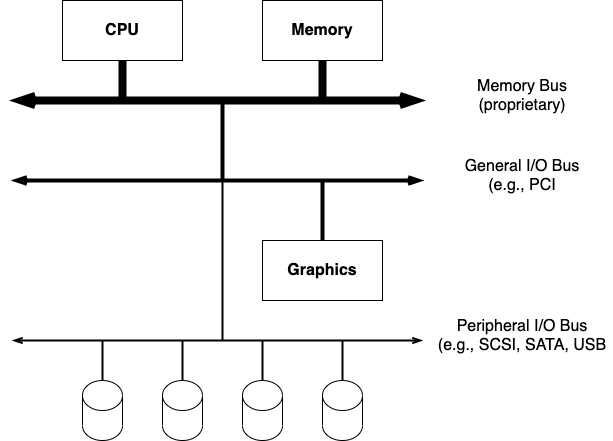

The diagram above was exported from draw.io. Its source (the exported page's mxGraphModel, read from the mxfile embedded in the PNG):
<mxGraphModel dx="1746" dy="1119" grid="1" gridSize="10" guides="1" tooltips="1" connect="1" arrows="1" fold="1" page="1" pageScale="1" pageWidth="827" pageHeight="1169" math="0" shadow="0">
  <root>
    <mxCell id="0" />
    <mxCell id="1" parent="0" />
    <mxCell id="8" style="edgeStyle=none;rounded=0;orthogonalLoop=1;jettySize=auto;html=1;exitX=0.5;exitY=1;exitDx=0;exitDy=0;strokeWidth=8;endArrow=none;endFill=0;" parent="1" source="2" edge="1">
      <mxGeometry relative="1" as="geometry">
        <mxPoint x="300" y="240" as="targetPoint" />
      </mxGeometry>
    </mxCell>
    <mxCell id="2" value="&lt;font style=&quot;font-size: 16px;&quot;&gt;&lt;b&gt;CPU&lt;/b&gt;&lt;/font&gt;" style="rounded=0;whiteSpace=wrap;html=1;" parent="1" vertex="1">
      <mxGeometry x="240" y="140" width="120" height="60" as="geometry" />
    </mxCell>
    <mxCell id="9" style="edgeStyle=none;rounded=0;orthogonalLoop=1;jettySize=auto;html=1;exitX=0.5;exitY=1;exitDx=0;exitDy=0;startArrow=none;startFill=0;endArrow=none;endFill=0;strokeWidth=8;" parent="1" source="3" edge="1">
      <mxGeometry relative="1" as="geometry">
        <mxPoint x="500" y="240" as="targetPoint" />
      </mxGeometry>
    </mxCell>
    <mxCell id="3" value="&lt;font style=&quot;font-size: 16px;&quot;&gt;&lt;b&gt;Memory&lt;/b&gt;&lt;/font&gt;" style="rounded=0;whiteSpace=wrap;html=1;" parent="1" vertex="1">
      <mxGeometry x="440" y="140" width="120" height="60" as="geometry" />
    </mxCell>
    <mxCell id="7" value="" style="endArrow=openThin;startArrow=openThin;html=1;rounded=0;strokeWidth=8;startFill=0;endFill=0;" parent="1" edge="1">
      <mxGeometry width="50" height="50" relative="1" as="geometry">
        <mxPoint x="190" y="240" as="sourcePoint" />
        <mxPoint x="600" y="240" as="targetPoint" />
      </mxGeometry>
    </mxCell>
    <mxCell id="10" value="&lt;font style=&quot;font-size: 16px;&quot;&gt;Memory Bus (proprietary)&lt;/font&gt;" style="text;html=1;strokeColor=none;fillColor=none;align=center;verticalAlign=middle;whiteSpace=wrap;rounded=0;" parent="1" vertex="1">
      <mxGeometry x="645" y="220" width="110" height="30" as="geometry" />
    </mxCell>
    <mxCell id="11" value="" style="endArrow=openThin;startArrow=openThin;html=1;rounded=0;strokeWidth=4;startFill=0;endFill=0;" parent="1" edge="1">
      <mxGeometry width="50" height="50" relative="1" as="geometry">
        <mxPoint x="190" y="320" as="sourcePoint" />
        <mxPoint x="600" y="320" as="targetPoint" />
      </mxGeometry>
    </mxCell>
    <mxCell id="12" value="" style="endArrow=openThin;startArrow=openThin;html=1;rounded=0;strokeWidth=2;startFill=0;endFill=0;" parent="1" edge="1">
      <mxGeometry width="50" height="50" relative="1" as="geometry">
        <mxPoint x="190" y="480" as="sourcePoint" />
        <mxPoint x="600" y="480" as="targetPoint" />
      </mxGeometry>
    </mxCell>
    <mxCell id="13" value="" style="endArrow=none;startArrow=none;html=1;rounded=0;strokeWidth=4;startFill=0;endFill=0;" parent="1" edge="1">
      <mxGeometry width="50" height="50" relative="1" as="geometry">
        <mxPoint x="400" y="240" as="sourcePoint" />
        <mxPoint x="400" y="320" as="targetPoint" />
      </mxGeometry>
    </mxCell>
    <mxCell id="14" value="" style="endArrow=none;startArrow=none;html=1;rounded=0;strokeWidth=2;startFill=0;endFill=0;" parent="1" edge="1">
      <mxGeometry width="50" height="50" relative="1" as="geometry">
        <mxPoint x="400" y="320" as="sourcePoint" />
        <mxPoint x="400" y="480" as="targetPoint" />
      </mxGeometry>
    </mxCell>
    <mxCell id="15" value="" style="shape=cylinder3;whiteSpace=wrap;html=1;boundedLbl=1;backgroundOutline=1;size=15;fontSize=16;strokeWidth=1;" parent="1" vertex="1">
      <mxGeometry x="260" y="520" width="40" height="60" as="geometry" />
    </mxCell>
    <mxCell id="16" value="" style="endArrow=none;startArrow=none;html=1;rounded=0;strokeWidth=2;startFill=0;endFill=0;entryX=0.5;entryY=0;entryDx=0;entryDy=0;entryPerimeter=0;" parent="1" target="15" edge="1">
      <mxGeometry width="50" height="50" relative="1" as="geometry">
        <mxPoint x="280" y="480" as="sourcePoint" />
        <mxPoint x="410" y="490" as="targetPoint" />
      </mxGeometry>
    </mxCell>
    <mxCell id="17" value="" style="shape=cylinder3;whiteSpace=wrap;html=1;boundedLbl=1;backgroundOutline=1;size=15;fontSize=16;strokeWidth=1;" parent="1" vertex="1">
      <mxGeometry x="340" y="520" width="40" height="60" as="geometry" />
    </mxCell>
    <mxCell id="18" value="" style="endArrow=none;startArrow=none;html=1;rounded=0;strokeWidth=2;startFill=0;endFill=0;entryX=0.5;entryY=0;entryDx=0;entryDy=0;entryPerimeter=0;" parent="1" target="17" edge="1">
      <mxGeometry width="50" height="50" relative="1" as="geometry">
        <mxPoint x="360" y="480" as="sourcePoint" />
        <mxPoint x="490" y="490" as="targetPoint" />
      </mxGeometry>
    </mxCell>
    <mxCell id="19" value="" style="shape=cylinder3;whiteSpace=wrap;html=1;boundedLbl=1;backgroundOutline=1;size=15;fontSize=16;strokeWidth=1;" parent="1" vertex="1">
      <mxGeometry x="420" y="520" width="40" height="60" as="geometry" />
    </mxCell>
    <mxCell id="20" value="" style="endArrow=none;startArrow=none;html=1;rounded=0;strokeWidth=2;startFill=0;endFill=0;entryX=0.5;entryY=0;entryDx=0;entryDy=0;entryPerimeter=0;" parent="1" target="19" edge="1">
      <mxGeometry width="50" height="50" relative="1" as="geometry">
        <mxPoint x="440" y="480" as="sourcePoint" />
        <mxPoint x="570" y="490" as="targetPoint" />
      </mxGeometry>
    </mxCell>
    <mxCell id="21" value="" style="shape=cylinder3;whiteSpace=wrap;html=1;boundedLbl=1;backgroundOutline=1;size=15;fontSize=16;strokeWidth=1;" parent="1" vertex="1">
      <mxGeometry x="500" y="520" width="40" height="60" as="geometry" />
    </mxCell>
    <mxCell id="22" value="" style="endArrow=none;startArrow=none;html=1;rounded=0;strokeWidth=2;startFill=0;endFill=0;entryX=0.5;entryY=0;entryDx=0;entryDy=0;entryPerimeter=0;" parent="1" target="21" edge="1">
      <mxGeometry width="50" height="50" relative="1" as="geometry">
        <mxPoint x="520" y="480" as="sourcePoint" />
        <mxPoint x="650" y="490" as="targetPoint" />
      </mxGeometry>
    </mxCell>
    <mxCell id="23" value="&lt;font style=&quot;font-size: 16px;&quot;&gt;General I/O Bus&lt;br&gt;(e.g., PCI&lt;br&gt;&lt;/font&gt;" style="text;html=1;strokeColor=none;fillColor=none;align=center;verticalAlign=middle;whiteSpace=wrap;rounded=0;" parent="1" vertex="1">
      <mxGeometry x="630" y="300" width="140" height="30" as="geometry" />
    </mxCell>
    <mxCell id="24" value="&lt;font style=&quot;font-size: 16px;&quot;&gt;Peripheral I/O Bus&lt;br&gt;(e.g., SCSI, SATA, USB&lt;br&gt;&lt;/font&gt;" style="text;html=1;strokeColor=none;fillColor=none;align=center;verticalAlign=middle;whiteSpace=wrap;rounded=0;" parent="1" vertex="1">
      <mxGeometry x="610" y="450" width="180" height="50" as="geometry" />
    </mxCell>
    <mxCell id="25" value="&lt;font style=&quot;font-size: 16px;&quot;&gt;&lt;b&gt;Graphics&lt;/b&gt;&lt;/font&gt;" style="rounded=0;whiteSpace=wrap;html=1;" vertex="1" parent="1">
      <mxGeometry x="440" y="380" width="120" height="60" as="geometry" />
    </mxCell>
    <mxCell id="27" value="" style="endArrow=none;startArrow=none;html=1;rounded=0;strokeWidth=4;startFill=0;endFill=0;entryX=0.5;entryY=0;entryDx=0;entryDy=0;" edge="1" parent="1" target="25">
      <mxGeometry width="50" height="50" relative="1" as="geometry">
        <mxPoint x="500" y="320" as="sourcePoint" />
        <mxPoint x="410" y="330" as="targetPoint" />
      </mxGeometry>
    </mxCell>
  </root>
</mxGraphModel>